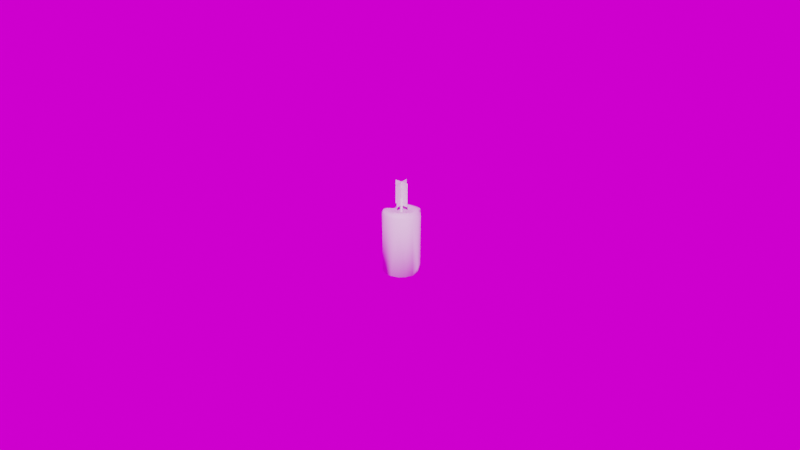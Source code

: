 # Source: candle.blend  (saved by Blender 2.80.75; exported with 4.5.12 LTS)
import bpy
from mathutils import Matrix  # noqa: F401  (used for matrix-valued properties, if any)

bpy.ops.wm.read_factory_settings(use_empty=True)
scene = bpy.context.scene
scene.name = 'Scene'

# ---- collections
col_collection = bpy.data.collections.new('Collection'); scene.collection.children.link(col_collection)

# ---- images (referenced by path relative to the original .blend; pixels are not part of the script)
import os
ASSET_DIR = os.environ.get("B2B_ASSET_DIR", "")  # directory of the original .blend (textures are referenced by path, not embedded)
HERE = os.path.dirname(os.path.abspath(__file__))  # packed textures are extracted next to this script under _unpacked/

def load_image(name, relpath, width, height, colorspace="sRGB"):
    """Load a texture the original file referenced (path relative to the .blend, or extracted next to this script)."""
    p = next((c for c in (os.path.join(HERE, relpath), os.path.join(ASSET_DIR, relpath)) if relpath and os.path.exists(c)), "")
    if p:
        img = bpy.data.images.load(p, check_existing=True)
        img.name = name
    else:  # same state as the original file: an image datablock whose file is absent (Cycles renders it pink)
        img = bpy.data.images.new(name, width, height)
        img.source = "FILE"
        img.filepath = "//" + (relpath or name)
    img.colorspace_settings.name = colorspace
    return img
img_hugo_wolf2_hdr = load_image('hugo wolf2.hdr', 'hugo wolf2.hdr', 1024, 1024, 'Linear Rec.709')

# ---- world
world_world = bpy.data.worlds.new('World'); scene.world = world_world
world_world.use_nodes = True; world_world.node_tree.nodes.clear()
_N = world_world.node_tree.nodes; _L = world_world.node_tree.links
n0 = _N.new('ShaderNodeOutputWorld'); n0.name = 'World Output'; n0.location = (300, 300)
n1 = _N.new('ShaderNodeBackground'); n1.name = 'Background'; n1.location = (10, 300)
n2 = _N.new('ShaderNodeTexEnvironment'); n2.name = 'Environment Texture'; n2.location = (-280, 280)
n2.image = img_hugo_wolf2_hdr
_L.new(n1.outputs[0], n0.inputs[0])
_L.new(n2.outputs[0], n1.inputs[0])
n0.is_active_output = True
world_world.color = (0.05088, 0.05088, 0.05088)
world_world.use_sun_shadow = False
world_world.sun_shadow_jitter_overblur = 0.0

# ---- meshes
me_mesh_wick = bpy.data.meshes.new('mesh_wick')
me_mesh_wick.from_pydata([(-1.583e-10, 0.0003843, -6.148e-05), (-1.583e-10, 0.0003843, 0.02291), (0.0003328, 0.0001921, -6.148e-05), (0.0003328, 0.0001921, 0.02291), (0.0003328, -0.0001921, -6.148e-05), (0.0003328, -0.0001921, 0.02291), (-1.919e-10, -0.0003843, -6.148e-05), (-1.919e-10, -0.0003843, 0.02291), (-0.0003328, -0.0001921, -6.148e-05), (-0.0003328, -0.0001921, 0.02291), (-0.0003328, 0.0001921, -6.148e-05), (-0.0003328, 0.0001921, 0.02291)], [], [(0, 1, 3, 2), (2, 3, 5, 4), (4, 5, 7, 6), (6, 7, 9, 8), (3, 1, 11, 9, 7, 5), (8, 9, 11, 10), (10, 11, 1, 0)])
me_mesh_wick.polygons.foreach_set('use_smooth', [True] * 7)
_uv = me_mesh_wick.uv_layers.new(name='UVMap')
_uv.uv.foreach_set('vector', [0.9419, 0.5012, 0.9419, 0.9413, 0.9342, 0.9413, 0.9342, 0.5012, 0.9342, 0.5012, 0.9342, 0.9413, 0.9265, 0.9413, 0.9265, 0.5012, 0.9265, 0.5012, 0.9265, 0.9413, 0.9189, 0.9413, 0.9189, 0.5012, 0.9189, 0.5012, 0.9189, 0.9413, 0.9112, 0.9413, 0.9112, 0.5012, 0.9496, 0.5125, 0.9496, 0.505, 0.9561, 0.5012, 0.9626, 0.505, 0.9626, 0.5125, 0.9561, 0.5163, 0.9112, 0.5012, 0.9112, 0.9413, 0.9035, 0.9413, 0.9035, 0.5012, 0.9496, 0.5012, 0.9496, 0.9413, 0.9419, 0.9413, 0.9419, 0.5012])
me_mesh_wick.use_remesh_preserve_volume = False
me_mesh_wick.use_remesh_preserve_attributes = False
me_mesh_wick.use_mirror_vertex_groups = False
me_mesh_wick.update()
me_mesh_candle = bpy.data.meshes.new('mesh_candle')
me_mesh_candle.from_pydata([(-0.001416, -0.005393, -0.0003475), (-0.0004186, 0.003632, 0.01924), (-0.0006279, 0.005664, 7.817e-05), (0.001746, 0.006285, 0.0001844), (0.003525, 0.004757, 0.0001495), (0.004847, 0.002802, -6.808e-05), (0.004091, 0.00219, 0.01924), (0.005544, 0.0007231, -0.0001034), (0.004606, 9.898e-05, 0.01946), (0.005431, -0.001446, -7.375e-05), (0.004414, -0.001404, 0.01972), (0.00442, -0.003427, -9.665e-05), (0.003397, -0.003094, 0.02), (0.002829, -0.004879, -0.0001099), (0.002336, -0.00444, 0.02004), (0.0007425, -0.005591, -0.0001101), (-0.003425, -0.004515, -0.0001009), (-0.004889, -0.002844, -0.0001104), (-0.005887, -0.000597, 0.000117), (-0.005974, 0.001603, -0.0002351), (-0.004902, 0.003754, -0.0001781), (-0.003048, 0.005165, 2.074e-05), (-0.0007265, 0.005563, 0.002173), (0.00131, 0.005748, 0.002093), (0.003411, 0.004465, 0.002182), (0.004842, 0.002804, 0.002165), (0.00551, 0.0007266, 0.001422), (-0.006021, 9.866e-05, 0.002095), (-0.006289, 0.001828, 0.002199), (-0.004996, 0.003752, 0.002004), (-0.003237, 0.005008, 0.002206), (0.00106, 0.003691, 0.01925), (0.002361, 0.002898, 0.0195), (0.003053, 0.001915, 0.01945), (0.003663, 0.0004111, 0.0196), (0.003567, -0.001004, 0.01981), (0.002858, -0.00219, 0.02009), (0.002023, -0.003582, 0.02016), (0.0004898, -0.003956, 0.02008), (-0.001041, -0.003896, 0.01987), (-0.002483, -0.003303, 0.01965), (-0.003557, -0.002191, 0.01951), (-0.003388, 0.00159, 0.01813), (-0.003242, 0.002515, 0.01862), (-0.0007943, 0.002439, 0.01868), (0.001272, 0.001708, 0.01889), (0.001368, -0.0005225, 0.01888), (-4.083e-05, -0.001313, 0.01895), (-0.001407, -0.0009543, 0.01879), (-0.001703, 0.001078, 0.01851), (-0.0005916, 0.000743, 0.01849), (0.0002407, 0.005784, 0.0121), (0.001649, 0.005684, 0.01038), (0.003401, 0.004442, 0.008742), (-0.003427, -0.0046, 0.01136), (-0.004723, -0.003009, 0.00847), (-0.006068, -3.147e-05, 0.00993), (-0.005823, 0.002304, 0.01188), (-0.005262, 0.003475, 0.01183), (-0.001944, 0.005271, 0.01199), (-0.006452, 0.002376, 0.004929), (-0.00586, 0.003184, 0.004965), (-0.0007801, 0.00565, 0.01795), (0.00157, 0.005519, 0.01795), (0.003505, 0.004572, 0.01811), (0.004995, 0.002754, 0.0182), (0.005674, 0.0005987, 0.01845), (0.005395, -0.001504, 0.0183), (0.004601, -0.003155, 0.01872), (0.002467, -0.005099, 0.01889), (0.0008045, -0.005582, 0.0192), (-0.001303, -0.005473, 0.01879), (-0.003534, -0.004272, 0.01869), (-0.004841, -0.003144, 0.01825), (-0.005226, 0.001762, 0.01683), (-0.00438, 0.003638, 0.01738), (-0.002482, 0.005149, 0.01694), (-0.001509, 0.0033, 0.01905), (-0.002532, 0.002887, 0.01891), (-0.003287, 0.004559, 0.01803), (-0.002241, 0.005172, 0.01807), (-0.003615, 4.923e-05, 0.01865), (-0.003666, -0.001461, 0.01928), (-0.005515, 0.0002499, 0.01726), (-0.005334, -0.002112, 0.01783), (-0.00503, 0.003713, 0.005846), (-0.006252, 0.001169, 0.004957), (-0.006028, -0.0002125, 0.004441), (0.0008312, 0.006335, 9.051e-05), (0.001746, 0.006285, 0.0001844), (0.001653, 0.006026, 0.001116), (0.0027, 0.005705, 0.0003042), (0.002668, 0.005441, 0.00101), (0.0006211, 0.006109, 0.00107), (-0.007321, 0.001336, 0.001311), (-0.007287, 0.001461, 0.0003752), (-0.007841, 0.002835, 0.0006953), (-0.007884, 0.002918, 0.001321), (-0.007145, 0.004622, 0.0006636), (-0.006992, 0.004856, 0.001557), (-0.005853, 0.005146, 0.0004229), (-0.006056, 0.005263, 0.001277), (-0.00078, 0.005297, 0.0187), (0.001408, 0.005252, 0.01884), (0.003357, 0.004461, 0.01905), (0.0007104, -0.005422, 0.01969), (-0.0009989, -0.00509, 0.01958), (-0.003233, -0.004074, 0.01925), (-0.004394, -0.002798, 0.01924), (-0.004753, 0.001747, 0.01758), (-0.00417, 0.00322, 0.01823), (-0.002383, 0.004618, 0.01889), (-0.003277, 0.003993, 0.01896), (-0.005229, 0.0003612, 0.01806), (-0.005052, -0.001855, 0.01878), (-0.007679, 0.003655, 0.0006638), (-0.007705, 0.00372, 0.001628), (-0.007096, 0.002255, 7.534e-05), (-0.006185, 0.004214, 2.928e-05)], [], [(0, 2, 3), (113, 114, 82, 81), (80, 111, 102, 62), (0, 3, 4), (1, 77, 44), (33, 6, 32), (0, 4, 5), (83, 113, 109, 74), (69, 14, 105, 70), (0, 5, 7), (109, 113, 81, 42), (65, 6, 8, 66), (0, 7, 9), (70, 105, 106, 71), (66, 8, 10, 67), (0, 9, 11), (10, 8, 34, 35), (67, 10, 12, 68), (0, 11, 13), (63, 103, 104, 64), (68, 12, 14, 69), (0, 13, 15), (104, 103, 31, 32), (14, 37, 38), (105, 14, 38), (107, 106, 39, 40), (108, 107, 40, 41), (72, 107, 108, 73), (0, 16, 17), (12, 10, 35, 36), (110, 109, 42, 43), (0, 17, 18), (64, 104, 6, 65), (73, 108, 114, 84), (0, 18, 19), (42, 81, 49), (102, 111, 77, 1), (0, 19, 20), (71, 106, 107, 72), (111, 112, 78, 77), (0, 20, 21), (14, 12, 36, 37), (75, 110, 112, 79), (0, 21, 2), (8, 6, 33, 34), (106, 105, 38, 39), (21, 30, 22, 2), (101, 99, 29, 30), (96, 115, 98, 118, 117), (17, 27, 18), (9, 67, 68, 11), (26, 67, 9), (7, 26, 9), (5, 25, 26, 7), (4, 24, 25, 5), (90, 93, 22, 23), (100, 101, 30, 21), (98, 100, 21, 118), (3, 2, 88, 89), (96, 97, 116, 115), (95, 94, 97, 96), (97, 94, 27, 28), (98, 99, 101, 100), (99, 116, 29), (91, 92, 24, 4), (92, 90, 23, 24), (89, 90, 92, 91), (93, 88, 2, 22), (88, 93, 90, 89), (33, 32, 45), (49, 82, 41, 48), (40, 39, 48), (37, 36, 46), (34, 33, 45), (31, 1, 44), (43, 42, 49), (41, 40, 48), (44, 78, 43, 49), (38, 37, 46, 47), (35, 34, 45, 46), (32, 31, 44, 45), (76, 80, 62), (55, 73, 84, 56), (39, 38, 47, 48), (36, 35, 46), (45, 44, 50), (48, 47, 50), (47, 46, 50), (44, 49, 50), (46, 45, 50), (49, 48, 50), (30, 59, 51, 22), (29, 85, 30), (57, 58, 61), (27, 87, 86, 28), (17, 87, 27), (69, 70, 15), (26, 66, 67), (25, 65, 66, 26), (53, 65, 25), (24, 53, 25), (23, 52, 53, 24), (22, 51, 52, 23), (28, 86, 60), (29, 28, 60, 61), (58, 85, 61), (75, 79, 76), (58, 75, 76), (57, 74, 75, 58), (54, 72, 73, 55), (71, 72, 54), (53, 64, 65), (52, 63, 64, 53), (59, 58, 76), (59, 76, 51), (77, 78, 44), (79, 80, 76), (111, 80, 79, 112), (113, 83, 84, 114), (112, 110, 43, 78), (81, 82, 49), (56, 83, 74, 57), (114, 108, 41, 82), (74, 109, 110, 75), (87, 56, 57), (30, 85, 59), (59, 85, 58), (61, 85, 29), (86, 87, 57), (87, 17, 55, 56), (17, 16, 54, 55), (16, 0, 54), (89, 91, 4, 3), (95, 117, 18), (62, 102, 103, 63), (103, 102, 1, 31), (104, 32, 6), (62, 51, 76), (83, 56, 84), (51, 62, 63, 52), (18, 27, 94, 95), (86, 57, 60), (60, 57, 61), (15, 70, 71, 0), (0, 71, 54), (11, 68, 69, 13), (13, 69, 15), (115, 116, 99, 98), (29, 116, 28), (28, 116, 97), (18, 117, 19), (117, 95, 96), (117, 118, 20, 19), (118, 21, 20)])
me_mesh_candle.polygons.foreach_set('use_smooth', [True] * 154)
_uv = me_mesh_candle.uv_layers.new(name='UVMap')
_uv.uv.foreach_set('vector', [0.7857, 0.04196, 0.6271, 0.2897, 0.5738, 0.2658, 0.5839, 0.4112, 0.6382, 0.378, 0.6593, 0.4119, 0.6269, 0.4377, 0.5419, 0.5656, 0.5608, 0.5486, 0.576, 0.592, 0.5582, 0.6069, 0.7857, 0.04196, 0.5738, 0.2658, 0.5422, 0.2152, 0.615, 0.5701, 0.599, 0.5424, 0.6293, 0.5375, 0.7098, 0.6027, 0.7222, 0.6284, 0.6787, 0.6071, 0.7857, 0.04196, 0.5422, 0.2152, 0.5356, 0.1537, 0.5691, 0.3919, 0.5839, 0.4112, 0.5566, 0.4505, 0.5412, 0.4407, 0.8508, 0.4657, 0.8174, 0.4768, 0.8099, 0.4307, 0.822, 0.4236, 0.7857, 0.04196, 0.5356, 0.1537, 0.5457, 0.09643, 0.5566, 0.4505, 0.5839, 0.4112, 0.6269, 0.4377, 0.5945, 0.4697, 0.7286, 0.672, 0.7222, 0.6284, 0.7729, 0.5995, 0.7857, 0.64, 0.7857, 0.04196, 0.5457, 0.09643, 0.5758, 0.04724, 0.822, 0.4236, 0.8099, 0.4307, 0.7762, 0.4025, 0.7832, 0.3781, 0.7857, 0.64, 0.7729, 0.5995, 0.7982, 0.5666, 0.8315, 0.599, 0.7857, 0.04196, 0.5758, 0.04724, 0.6244, 0.01389, 0.7982, 0.5666, 0.7729, 0.5995, 0.7497, 0.5873, 0.7769, 0.5576, 0.8315, 0.599, 0.7982, 0.5666, 0.8132, 0.5181, 0.8508, 0.5473, 0.7857, 0.04196, 0.6244, 0.01389, 0.68, 0.0001374, 0.6057, 0.6526, 0.6175, 0.6299, 0.6664, 0.6483, 0.6626, 0.6726, 0.8508, 0.5473, 0.8132, 0.5181, 0.8174, 0.4768, 0.8508, 0.4657, 0.7857, 0.04196, 0.68, 0.0001374, 0.7377, 0.009591, 0.6664, 0.6483, 0.6175, 0.6299, 0.6431, 0.5974, 0.6787, 0.6071, 0.8174, 0.4768, 0.7977, 0.4856, 0.7803, 0.4508, 0.8099, 0.4307, 0.8174, 0.4768, 0.7803, 0.4508, 0.7161, 0.3753, 0.7762, 0.4025, 0.7529, 0.4213, 0.7155, 0.4022, 0.672, 0.3766, 0.7161, 0.3753, 0.7155, 0.4022, 0.6756, 0.4003, 0.7149, 0.3568, 0.7161, 0.3753, 0.672, 0.3766, 0.6645, 0.3472, 0.7857, 0.04196, 0.822, 0.08811, 0.8347, 0.1458, 0.8132, 0.5181, 0.7982, 0.5666, 0.7769, 0.5576, 0.7881, 0.5235, 0.541, 0.4944, 0.5566, 0.4505, 0.5945, 0.4697, 0.5801, 0.496, 0.7857, 0.04196, 0.8347, 0.1458, 0.8292, 0.21, 0.6626, 0.6726, 0.6664, 0.6483, 0.7222, 0.6284, 0.7286, 0.672, 0.6645, 0.3472, 0.672, 0.3766, 0.6382, 0.378, 0.6288, 0.3524, 0.7857, 0.04196, 0.8292, 0.21, 0.8006, 0.2604, 0.5945, 0.4697, 0.6269, 0.4377, 0.638, 0.4936, 0.576, 0.592, 0.5608, 0.5486, 0.599, 0.5424, 0.615, 0.5701, 0.7857, 0.04196, 0.8006, 0.2604, 0.7506, 0.2956, 0.7832, 0.3781, 0.7762, 0.4025, 0.7161, 0.3753, 0.7149, 0.3568, 0.5608, 0.5486, 0.5519, 0.5225, 0.5866, 0.5145, 0.599, 0.5424, 0.7857, 0.04196, 0.7506, 0.2956, 0.6893, 0.3084, 0.8174, 0.4768, 0.8132, 0.5181, 0.7881, 0.5235, 0.7977, 0.4856, 0.5249, 0.4894, 0.541, 0.4944, 0.5519, 0.5225, 0.5356, 0.5317, 0.7857, 0.04196, 0.6893, 0.3084, 0.6271, 0.2897, 0.7729, 0.5995, 0.7222, 0.6284, 0.7098, 0.6027, 0.7497, 0.5873, 0.7762, 0.4025, 0.8099, 0.4307, 0.7803, 0.4508, 0.7529, 0.4213, 0.01039, 0.3582, 0.06811, 0.3418, 0.07327, 0.414, 0.01593, 0.4195, 0.01918, 0.2807, 0.01897, 0.2598, 0.06836, 0.2778, 0.06811, 0.3418, 0.8326, 0.3144, 0.8173, 0.3305, 0.7936, 0.347, 0.7744, 0.3221, 0.8185, 0.2891, 0.04598, 0.05742, 0.08401, 0.1522, 0.03661, 0.1169, 0.02842, 0.7123, 0.5062, 0.7001, 0.5189, 0.747, 0.02968, 0.7707, 0.0659, 0.6541, 0.5062, 0.7001, 0.02842, 0.7123, 0.02607, 0.6552, 0.0659, 0.6541, 0.02842, 0.7123, 0.02515, 0.5999, 0.08242, 0.5963, 0.0659, 0.6541, 0.02699, 0.6562, 0.02248, 0.5402, 0.07946, 0.5382, 0.08242, 0.5963, 0.02515, 0.5999, 0.04528, 0.4792, 0.04398, 0.4589, 0.07327, 0.414, 0.074, 0.4765, 0.002873, 0.2901, 0.01918, 0.2807, 0.06811, 0.3418, 0.01039, 0.3582, 0.7936, 0.347, 0.7568, 0.3422, 0.6893, 0.3084, 0.7744, 0.3221, 0.5738, 0.2658, 0.6271, 0.2897, 0.5862, 0.2822, 0.5669, 0.2703, 0.009982, 0.2093, 0.0221, 0.2167, 0.02204, 0.2341, 0.004376, 0.2293, 0.02142, 0.176, 0.04087, 0.1844, 0.0221, 0.2167, 0.009982, 0.2093, 0.0221, 0.2167, 0.04087, 0.1844, 0.08401, 0.1522, 0.07514, 0.2067, 0.0001374, 0.2561, 0.01897, 0.2598, 0.01918, 0.2807, 0.002873, 0.2901, 0.01897, 0.2598, 0.02204, 0.2341, 0.06836, 0.2778, 0.02569, 0.5082, 0.04521, 0.5094, 0.07946, 0.5382, 0.02248, 0.5402, 0.04521, 0.5094, 0.04528, 0.4792, 0.074, 0.4765, 0.07946, 0.5382, 0.01863, 0.4819, 0.04528, 0.4792, 0.04521, 0.5094, 0.02569, 0.5082, 0.04398, 0.4589, 0.01772, 0.4594, 0.01593, 0.4195, 0.07327, 0.414, 0.01772, 0.4594, 0.04398, 0.4589, 0.04528, 0.4792, 0.01863, 0.4819, 0.7098, 0.6027, 0.6787, 0.6071, 0.6819, 0.5627, 0.638, 0.4936, 0.6593, 0.4119, 0.6756, 0.4003, 0.6852, 0.4642, 0.7155, 0.4022, 0.7529, 0.4213, 0.6852, 0.4642, 0.7977, 0.4856, 0.7881, 0.5235, 0.7249, 0.5253, 0.7497, 0.5873, 0.7098, 0.6027, 0.6819, 0.5627, 0.6431, 0.5974, 0.615, 0.5701, 0.6293, 0.5375, 0.5801, 0.496, 0.5945, 0.4697, 0.638, 0.4936, 0.6756, 0.4003, 0.7155, 0.4022, 0.6852, 0.4642, 0.6293, 0.5375, 0.5866, 0.5145, 0.5801, 0.496, 0.638, 0.4936, 0.7803, 0.4508, 0.7977, 0.4856, 0.7249, 0.5253, 0.7181, 0.4852, 0.7769, 0.5576, 0.7497, 0.5873, 0.6819, 0.5627, 0.7249, 0.5253, 0.6787, 0.6071, 0.6431, 0.5974, 0.6293, 0.5375, 0.6819, 0.5627, 0.4659, 0.3647, 0.4926, 0.3699, 0.4912, 0.4094, 0.2695, 0.09048, 0.5181, 0.1245, 0.5034, 0.1524, 0.2951, 0.1789, 0.7529, 0.4213, 0.7803, 0.4508, 0.7181, 0.4852, 0.6852, 0.4642, 0.7881, 0.5235, 0.7769, 0.5576, 0.7249, 0.5253, 0.6819, 0.5627, 0.6293, 0.5375, 0.6653, 0.51, 0.6852, 0.4642, 0.7181, 0.4852, 0.6653, 0.51, 0.7181, 0.4852, 0.7249, 0.5253, 0.6653, 0.51, 0.6293, 0.5375, 0.638, 0.4936, 0.6653, 0.51, 0.7249, 0.5253, 0.6819, 0.5627, 0.6653, 0.51, 0.638, 0.4936, 0.6852, 0.4642, 0.6653, 0.51, 0.06811, 0.3418, 0.3262, 0.3792, 0.3187, 0.4241, 0.07327, 0.414, 0.06836, 0.2778, 0.1759, 0.2831, 0.06811, 0.3418, 0.3376, 0.2458, 0.3284, 0.2875, 0.1534, 0.2547, 0.08401, 0.1522, 0.1502, 0.1571, 0.1536, 0.2134, 0.07514, 0.2067, 0.04598, 0.05742, 0.1502, 0.1571, 0.08401, 0.1522, 0.5259, 0.8215, 0.5353, 0.8659, 0.03319, 0.8852, 0.0659, 0.6541, 0.5073, 0.6455, 0.5062, 0.7001, 0.08242, 0.5963, 0.5016, 0.5873, 0.5073, 0.6455, 0.0659, 0.6541, 0.2536, 0.5331, 0.5016, 0.5873, 0.08242, 0.5963, 0.07946, 0.5382, 0.2536, 0.5331, 0.08242, 0.5963, 0.074, 0.4765, 0.2807, 0.4731, 0.2536, 0.5331, 0.07946, 0.5382, 0.07327, 0.414, 0.3187, 0.4241, 0.2807, 0.4731, 0.074, 0.4765, 0.07514, 0.2067, 0.1536, 0.2134, 0.1548, 0.2277, 0.06836, 0.2778, 0.07514, 0.2067, 0.1548, 0.2277, 0.1534, 0.2547, 0.3284, 0.2875, 0.1759, 0.2831, 0.1534, 0.2547, 0.4803, 0.3036, 0.4937, 0.3393, 0.4659, 0.3647, 0.3284, 0.2875, 0.4803, 0.3036, 0.4659, 0.3647, 0.3376, 0.2458, 0.4758, 0.2614, 0.4803, 0.3036, 0.3284, 0.2875, 0.3513, 0.04878, 0.5353, 0.08271, 0.5181, 0.1245, 0.2695, 0.09048, 0.5268, 0.9212, 0.5268, 0.9873, 0.3349, 0.9887, 0.2536, 0.5331, 0.4972, 0.5262, 0.5016, 0.5873, 0.2807, 0.4731, 0.4917, 0.4699, 0.4972, 0.5262, 0.2536, 0.5331, 0.3262, 0.3792, 0.3284, 0.2875, 0.4659, 0.3647, 0.3262, 0.3792, 0.4659, 0.3647, 0.3187, 0.4241, 0.599, 0.5424, 0.5866, 0.5145, 0.6293, 0.5375, 0.4937, 0.3393, 0.4926, 0.3699, 0.4659, 0.3647, 0.5608, 0.5486, 0.5419, 0.5656, 0.5356, 0.5317, 0.5519, 0.5225, 0.5839, 0.4112, 0.5691, 0.3919, 0.6288, 0.3524, 0.6382, 0.378, 0.5519, 0.5225, 0.541, 0.4944, 0.5801, 0.496, 0.5866, 0.5145, 0.6269, 0.4377, 0.6593, 0.4119, 0.638, 0.4936, 0.2951, 0.1789, 0.4802, 0.2126, 0.4758, 0.2614, 0.3376, 0.2458, 0.6382, 0.378, 0.672, 0.3766, 0.6756, 0.4003, 0.6593, 0.4119, 0.5412, 0.4407, 0.5566, 0.4505, 0.541, 0.4944, 0.5249, 0.4894, 0.1502, 0.1571, 0.2951, 0.1789, 0.3376, 0.2458, 0.06811, 0.3418, 0.1759, 0.2831, 0.3262, 0.3792, 0.3262, 0.3792, 0.1759, 0.2831, 0.3284, 0.2875, 0.1534, 0.2547, 0.1759, 0.2831, 0.06836, 0.2778, 0.1536, 0.2134, 0.1502, 0.1571, 0.3376, 0.2458, 0.1502, 0.1571, 0.04598, 0.05742, 0.2695, 0.09048, 0.2951, 0.1789, 0.04598, 0.05742, 0.05651, 0.0001374, 0.3513, 0.04878, 0.2695, 0.09048, 0.03751, 0.9999, 0.02898, 0.9425, 0.3349, 0.9887, 0.5669, 0.2703, 0.5507, 0.2476, 0.5422, 0.2152, 0.5738, 0.2658, 0.8347, 0.275, 0.8185, 0.2891, 0.8292, 0.21, 0.5582, 0.6069, 0.576, 0.592, 0.6175, 0.6299, 0.6057, 0.6526, 0.6175, 0.6299, 0.576, 0.592, 0.615, 0.5701, 0.6431, 0.5974, 0.6664, 0.6483, 0.6787, 0.6071, 0.7222, 0.6284, 0.4912, 0.4094, 0.3187, 0.4241, 0.4659, 0.3647, 0.4802, 0.2126, 0.2951, 0.1789, 0.5034, 0.1524, 0.3187, 0.4241, 0.4912, 0.4094, 0.4917, 0.4699, 0.2807, 0.4731, 0.03661, 0.1169, 0.08401, 0.1522, 0.04087, 0.1844, 0.02142, 0.176, 0.1536, 0.2134, 0.3376, 0.2458, 0.1548, 0.2277, 0.1548, 0.2277, 0.3376, 0.2458, 0.1534, 0.2547, 0.03319, 0.8852, 0.5353, 0.8659, 0.5268, 0.9212, 0.02898, 0.9425, 0.02898, 0.9425, 0.5268, 0.9212, 0.3349, 0.9887, 0.02968, 0.7707, 0.5189, 0.747, 0.5259, 0.8215, 0.0312, 0.8274, 0.0312, 0.8274, 0.5259, 0.8215, 0.03319, 0.8852, 0.004376, 0.2293, 0.02204, 0.2341, 0.01897, 0.2598, 0.0001374, 0.2561, 0.06836, 0.2778, 0.02204, 0.2341, 0.07514, 0.2067, 0.07514, 0.2067, 0.02204, 0.2341, 0.0221, 0.2167, 0.8292, 0.21, 0.8185, 0.2891, 0.8006, 0.2604, 0.8185, 0.2891, 0.8347, 0.275, 0.8326, 0.3144, 0.8185, 0.2891, 0.7744, 0.3221, 0.7506, 0.2956, 0.8006, 0.2604, 0.7744, 0.3221, 0.6893, 0.3084, 0.7506, 0.2956])
me_mesh_candle.use_remesh_preserve_volume = False
me_mesh_candle.use_remesh_preserve_attributes = False
me_mesh_candle.use_mirror_vertex_groups = False
me_mesh_candle.update()
me_mesh_flame = bpy.data.meshes.new('mesh_flame')
me_mesh_flame.from_pydata([(-0.002184, -1.778e-05, 0.02823), (-0.002184, -1.778e-05, 0.02072), (0.002193, -1.778e-05, 0.02823), (0.002193, -1.778e-05, 0.02072), (-0.002184, 4.443e-05, 0.02823), (-0.002184, 4.443e-05, 0.02072), (0.002193, 4.443e-05, 0.02823), (0.002193, 4.443e-05, 0.02072), (4.643e-06, -0.002144, 0.02823), (4.642e-06, -0.002144, 0.02072), (4.642e-06, 0.002233, 0.02823), (4.641e-06, 0.002233, 0.02072), (5.475e-05, -0.002144, 0.02823), (5.475e-05, -0.002144, 0.02072), (5.475e-05, 0.002233, 0.02823), (5.475e-05, 0.002233, 0.02072)], [], [(3, 2, 0, 1), (7, 5, 4, 6), (11, 9, 8, 10), (15, 14, 12, 13)])
_uv = me_mesh_flame.uv_layers.new(name='UVMap')
_uv.uv.foreach_set('vector', [0.9535, 0.3519, 0.9535, 0.6347, -0.005652, 0.6347, -0.005652, 0.3519, -0.005652, 0.3519, 0.9535, 0.3519, 0.9535, 0.6347, -0.005652, 0.6347, -0.005652, 0.3519, 0.9535, 0.3519, 0.9535, 0.6347, -0.005652, 0.6347, 0.9535, 0.3519, 0.9535, 0.6347, -0.005652, 0.6347, -0.005652, 0.3519])
me_mesh_flame.use_remesh_preserve_volume = False
me_mesh_flame.use_remesh_preserve_attributes = False
me_mesh_flame.use_mirror_vertex_groups = False
me_mesh_flame.update()
arm_armature = bpy.data.armatures.new('Armature')  # bones are not reproduced

# ---- objects
ob_obj_wick = bpy.data.objects.new('obj_wick', me_mesh_wick)
ob_obj_candle = bpy.data.objects.new('obj_candle', me_mesh_candle)
ob_arm_candle = bpy.data.objects.new('arm_candle', arm_armature)
ob_obj_flame = bpy.data.objects.new('obj_flame', me_mesh_flame)

# ---- transforms, parenting, visibility, modifiers, constraints
ob_obj_wick.location = (0.0, 0.0, 0.0)
ob_obj_wick.lineart.crease_threshold = 0.0
_m = ob_obj_wick.modifiers.new('Armature', 'ARMATURE')
_m.object = ob_arm_candle
ob_obj_candle.location = (0.0, 0.0, 0.0)
ob_obj_candle.lineart.crease_threshold = 0.0
_vg = ob_obj_candle.vertex_groups.new(name='candle')
for _i, _w in zip([0, 1, 2, 3, 4, 5, 6, 7, 8, 9, 10, 11, 12, 13, 14, 15, 16, 17, 18, 19, 20, 21, 22, 23, 24, 25, 26, 27, 28, 29, 30, 31, 32, 33, 34, 35, 36, 37, 38, 39, 40, 41, 42, 43, 44, 45, 46, 47, 48, 49, 50, 51, 52, 53, 54, 55, 56, 57, 58, 59, 60, 61, 62, 63, 64, 65, 66, 67, 68, 69, 70, 71, 72, 73, 74, 75, 76, 77, 78, 79, 80, 81, 82, 83, 84, 85, 86, 87, 88, 89, 90, 91, 92, 93, 94, 95, 96, 97, 98, 99, 100, 101, 102, 103, 104, 105, 106, 107, 108, 109, 110, 111, 112, 113, 114, 115, 116, 117, 118], [0.9998, 1.0, 1.0, 1.0, 1.0, 0.9993, 1.0, 0.9999, 1.0, 1.0, 0.9998, 0.9999, 0.9999, 1.0, 0.9976, 1.0, 0.9999, 0.9992, 0.9999, 1.0, 1.0, 0.9999, 0.9721, 0.9994, 1.0, 0.999, 0.9987, 0.9843, 0.9996, 0.9985, 1.0, 1.0, 0.9999, 1.0, 1.0, 1.0, 1.0, 0.9999, 0.9995, 1.0, 1.0, 0.9992, 0.9993, 0.9998, 1.0, 1.0, 0.9997, 1.0, 0.9995, 1.0, 1.0, 0.9946, 0.9949, 0.9974, 0.9986, 0.9812, 0.9995, 0.9983, 0.9999, 1.0, 0.9985, 1.0, 1.0, 0.9951, 0.9999, 0.9991, 1.0, 0.9998, 0.9948, 1.0, 1.0, 1.0, 1.0, 0.9999, 1.0, 0.9999, 0.9998, 1.0, 1.0, 0.9998, 1.0, 1.0, 1.0, 0.9999, 0.9999, 1.0, 0.9818, 0.998, 0.9983, 1.0, 0.9997, 1.0, 1.0, 0.9968, 1.0, 1.0, 0.9831, 0.9887, 0.9999, 0.9999, 1.0, 1.0, 1.0, 0.9937, 1.0, 1.0, 1.0, 0.9999, 1.0, 1.0, 1.0, 0.9994, 0.9999, 0.9998, 0.9994, 0.9985, 1.0, 1.0, 1.0]): _vg.add([_i], _w, 'REPLACE')
_m = ob_obj_candle.modifiers.new('Armature', 'ARMATURE')
_m.object = ob_arm_candle
ob_arm_candle.location = (0.0, 0.0, 0.0)
ob_arm_candle.show_in_front = True
ob_arm_candle.lineart.crease_threshold = 0.0
ob_obj_flame.location = (0.0, 0.0, 0.0)
ob_obj_flame.lineart.crease_threshold = 0.0
_vg = ob_obj_flame.vertex_groups.new(name='root')
for _i, _w in zip([0, 1, 2, 3, 4, 5, 6, 7, 8, 9, 10, 11, 12, 13, 14, 15], [1.0, 0.9998, 1.0, 1.0, 1.0, 1.0, 1.0, 1.0, 1.0, 1.0, 1.0, 1.0, 1.0, 1.0, 1.0, 0.9999]): _vg.add([_i], _w, 'REPLACE')
_m = ob_obj_flame.modifiers.new('Armature', 'ARMATURE')
_m.object = ob_arm_candle

# ---- collection membership
col_collection.objects.link(ob_obj_wick)
col_collection.objects.link(ob_obj_candle)
col_collection.objects.link(ob_arm_candle)
col_collection.objects.link(ob_obj_flame)

# ---- scene / render settings (as saved in the file)
scene.frame_start = 1; scene.frame_end = 250; scene.frame_set(1)
scene.render.engine = 'BLENDER_EEVEE_NEXT'
scene.render.fps = 60
scene.cycles.feature_set = 'EXPERIMENTAL'
scene.cycles.use_denoising = False
scene.cycles.samples = 128
scene.cycles.sampling_pattern = 'TABULATED_SOBOL'
scene.cycles.use_adaptive_sampling = False
scene.cycles.use_light_tree = False
scene.cycles.bake_type = 'NORMAL'
scene.view_settings.view_transform = 'Filmic'
bpy.context.view_layer.update()

# ---- added for rendering (the .blend has no active camera and no usable light): camera, sun
cam_auto = bpy.data.cameras.new('AutoCamera')
cam_auto.lens = 50.0
cam_auto.sensor_width = 36.0
cam_auto.clip_end = 1000.0
ob_auto_camera = bpy.data.objects.new('AutoCamera', cam_auto)
scene.collection.objects.link(ob_auto_camera)
ob_auto_camera.location = (0.184267, -0.221792, 0.161975)
ob_auto_camera.rotation_euler = (1.09748, -7.21219e-08, 0.694738)
scene.camera = ob_auto_camera
light_auto_sun = bpy.data.lights.new('AutoSun', 'SUN')
light_auto_sun.energy = 3.0
light_auto_sun.angle = 0.0523599
ob_auto_sun = bpy.data.objects.new('AutoSun', light_auto_sun)
scene.collection.objects.link(ob_auto_sun)
ob_auto_sun.rotation_euler = (0.872665, 0.174533, 0.523599)
bpy.context.view_layer.update()

